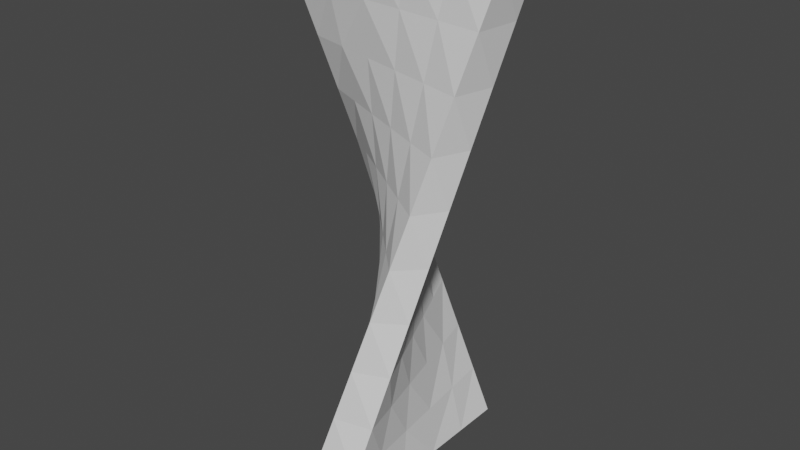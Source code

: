 # Source: TurnClockwise.blend  (saved by Blender 2.80.75; exported with 4.5.12 LTS)
import bpy
from mathutils import Matrix  # noqa: F401  (used for matrix-valued properties, if any)

bpy.ops.wm.read_factory_settings(use_empty=True)
scene = bpy.context.scene
scene.name = 'Scene'

# ---- world
world_world = bpy.data.worlds.new('World'); scene.world = world_world
world_world.use_nodes = True; world_world.node_tree.nodes.clear()
_N = world_world.node_tree.nodes; _L = world_world.node_tree.links
n0 = _N.new('ShaderNodeOutputWorld'); n0.name = 'World Output'; n0.location = (300, 300)
n1 = _N.new('ShaderNodeBackground'); n1.name = 'Background'; n1.location = (10, 300)
n1.inputs[0].default_value = (0.05088, 0.05088, 0.05088, 1.0)
_L.new(n1.outputs[0], n0.inputs[0])
n0.is_active_output = True
world_world.color = (0.05088, 0.05088, 0.05088)
world_world.use_sun_shadow = False
world_world.sun_shadow_jitter_overblur = 0.0

# ---- meshes
me_cube_002 = bpy.data.meshes.new('Cube.002')
me_cube_002.from_pydata([(4.768e-07, 1.0, 0.0), (4.768e-07, 0.0, 0.0), (4.768e-07, 1.0, 5.0), (4.768e-07, 0.0, 5.0), (11.0, 3.0, 3.0), (11.0, 3.0, 2.0), (11.0, -2.0, 3.0), (11.0, -2.0, 2.0), (9.9, -1.7, 3.2), (8.8, -1.4, 3.4), (7.7, -1.1, 3.6), (6.6, -0.8, 3.8), (5.5, -0.5, 4.0), (4.4, -0.2, 4.2), (3.3, 0.1, 4.4), (2.2, 0.4, 4.6), (1.1, 0.7, 4.8), (1.1, -0.2, 4.7), (2.2, -0.4, 4.4), (3.3, -0.6, 4.1), (4.4, -0.8, 3.8), (5.5, -1.0, 3.5), (6.6, -1.2, 3.2), (7.7, -1.4, 2.9), (8.8, -1.6, 2.6), (9.9, -1.8, 2.3), (1.1, 1.2, 0.3), (2.2, 1.4, 0.6), (3.3, 1.6, 0.9), (4.4, 1.8, 1.2), (5.5, 2.0, 1.5), (6.6, 2.2, 1.8), (7.7, 2.4, 2.1), (8.8, 2.6, 2.4), (9.9, 2.8, 2.7), (9.9, 2.7, 1.8), (8.8, 2.4, 1.6), (7.7, 2.1, 1.4), (6.6, 1.8, 1.2), (5.5, 1.5, 1.0), (4.4, 1.2, 0.8), (3.3, 0.9, 0.6), (2.2, 0.6, 0.4), (1.1, 0.3, 0.2), (4.768e-07, 1.0, 4.0), (4.768e-07, 1.0, 3.0), (4.768e-07, 1.0, 2.0), (4.768e-07, 1.0, 1.0), (4.768e-07, 0.0, 1.0), (4.768e-07, 0.0, 2.0), (4.768e-07, 0.0, 3.0), (4.768e-07, 0.0, 4.0), (11.0, 2.0, 3.0), (11.0, 1.0, 3.0), (11.0, 2.384e-07, 3.0), (11.0, -1.0, 3.0), (11.0, -1.0, 2.0), (11.0, 2.384e-07, 2.0), (11.0, 1.0, 2.0), (11.0, 2.0, 2.0), (9.9, -0.9, 2.2), (9.9, 2.98e-07, 2.1), (9.9, 0.9, 2.0), (9.9, 1.8, 1.9), (8.8, -0.8, 2.4), (8.8, 2.384e-07, 2.2), (8.8, 0.8, 2.0), (8.8, 1.6, 1.8), (7.7, -0.7, 2.6), (7.7, 2.384e-07, 2.3), (7.7, 0.7, 2.0), (7.7, 1.4, 1.7), (6.6, -0.6, 2.8), (6.6, 1.788e-07, 2.4), (6.6, 0.6, 2.0), (6.6, 1.2, 1.6), (5.5, -0.5, 3.0), (5.5, 1.192e-07, 2.5), (5.5, 0.5, 2.0), (5.5, 1.0, 1.5), (4.4, -0.4, 3.2), (4.4, 8.941e-08, 2.6), (4.4, 0.4, 2.0), (4.4, 0.8, 1.4), (3.3, -0.3, 3.4), (3.3, 5.96e-08, 2.7), (3.3, 0.3, 2.0), (3.3, 0.6, 1.3), (2.2, -0.2, 3.6), (2.2, 2.98e-08, 2.8), (2.2, 0.2, 2.0), (2.2, 0.4, 1.2), (1.1, -0.1, 3.8), (1.1, 2.235e-08, 2.9), (1.1, 0.1, 2.0), (1.1, 0.2, 1.1), (1.1, 0.8, 3.9), (1.1, 0.9, 3.0), (1.1, 1.0, 2.1), (1.1, 1.1, 1.2), (2.2, 0.6, 3.8), (2.2, 0.8, 3.0), (2.2, 1.0, 2.2), (2.2, 1.2, 1.4), (3.3, 0.4, 3.7), (3.3, 0.7, 3.0), (3.3, 1.0, 2.3), (3.3, 1.3, 1.6), (4.4, 0.2, 3.6), (4.4, 0.6, 3.0), (4.4, 1.0, 2.4), (4.4, 1.4, 1.8), (5.5, 1.192e-07, 3.5), (5.5, 0.5, 3.0), (5.5, 1.0, 2.5), (5.5, 1.5, 2.0), (6.6, -0.2, 3.4), (6.6, 0.4, 3.0), (6.6, 1.0, 2.6), (6.6, 1.6, 2.2), (7.7, -0.4, 3.3), (7.7, 0.3, 3.0), (7.7, 1.0, 2.7), (7.7, 1.7, 2.4), (8.8, -0.6, 3.2), (8.8, 0.2, 3.0), (8.8, 1.0, 2.8), (8.8, 1.8, 2.6), (9.9, -0.8, 3.1), (9.9, 0.1, 3.0), (9.9, 1.0, 2.9), (9.9, 1.9, 2.8)], [], [(51, 2, 44), (25, 6, 8), (59, 4, 52), (43, 0, 26), (52, 34, 131), (48, 43, 95), (59, 35, 5), (63, 36, 35), (67, 37, 36), (71, 38, 37), (75, 39, 38), (79, 40, 39), (87, 40, 83), (91, 41, 87), (95, 42, 91), (47, 26, 0), (99, 27, 26), (103, 28, 27), (107, 29, 28), (111, 30, 29), (115, 31, 30), (123, 31, 119), (127, 32, 123), (131, 33, 127), (5, 34, 4), (35, 33, 34), (36, 32, 33), (37, 31, 32), (38, 30, 31), (39, 29, 30), (40, 28, 29), (41, 27, 28), (42, 26, 27), (3, 16, 2), (17, 15, 16), (18, 14, 15), (19, 13, 14), (20, 12, 13), (21, 11, 12), (22, 10, 11), (23, 9, 10), (24, 8, 9), (9, 128, 124), (124, 129, 125), (125, 130, 126), (130, 127, 126), (10, 124, 120), (120, 125, 121), (121, 126, 122), (122, 127, 123), (11, 120, 116), (116, 121, 117), (117, 122, 118), (118, 123, 119), (12, 116, 112), (112, 117, 113), (113, 118, 114), (114, 119, 115), (13, 112, 108), (108, 113, 109), (109, 114, 110), (110, 115, 111), (13, 104, 14), (104, 109, 105), (105, 110, 106), (106, 111, 107), (14, 100, 15), (100, 105, 101), (101, 106, 102), (102, 107, 103), (15, 96, 16), (100, 97, 96), (97, 102, 98), (98, 103, 99), (16, 44, 2), (96, 45, 44), (45, 98, 46), (46, 99, 47), (18, 92, 88), (88, 93, 89), (89, 94, 90), (94, 91, 90), (19, 88, 84), (84, 89, 85), (85, 90, 86), (86, 91, 87), (20, 84, 80), (80, 85, 81), (81, 86, 82), (82, 87, 83), (21, 80, 76), (76, 81, 77), (77, 82, 78), (78, 83, 79), (22, 76, 72), (72, 77, 73), (73, 78, 74), (74, 79, 75), (22, 68, 23), (68, 73, 69), (69, 74, 70), (70, 75, 71), (23, 64, 24), (64, 69, 65), (65, 70, 66), (66, 71, 67), (24, 60, 25), (64, 61, 60), (61, 66, 62), (62, 67, 63), (25, 56, 7), (60, 57, 56), (57, 62, 58), (58, 63, 59), (17, 51, 92), (92, 50, 93), (93, 49, 94), (49, 95, 94), (8, 55, 128), (128, 54, 129), (129, 53, 130), (53, 131, 130), (7, 55, 6), (56, 54, 55), (54, 58, 53), (58, 52, 53), (1, 47, 0), (48, 46, 47), (49, 45, 46), (50, 44, 45), (51, 3, 2), (25, 7, 6), (59, 5, 4), (43, 1, 0), (52, 4, 34), (48, 1, 43), (59, 63, 35), (63, 67, 36), (67, 71, 37), (71, 75, 38), (75, 79, 39), (79, 83, 40), (87, 41, 40), (91, 42, 41), (95, 43, 42), (47, 99, 26), (99, 103, 27), (103, 107, 28), (107, 111, 29), (111, 115, 30), (115, 119, 31), (123, 32, 31), (127, 33, 32), (131, 34, 33), (5, 35, 34), (35, 36, 33), (36, 37, 32), (37, 38, 31), (38, 39, 30), (39, 40, 29), (40, 41, 28), (41, 42, 27), (42, 43, 26), (3, 17, 16), (17, 18, 15), (18, 19, 14), (19, 20, 13), (20, 21, 12), (21, 22, 11), (22, 23, 10), (23, 24, 9), (24, 25, 8), (9, 8, 128), (124, 128, 129), (125, 129, 130), (130, 131, 127), (10, 9, 124), (120, 124, 125), (121, 125, 126), (122, 126, 127), (11, 10, 120), (116, 120, 121), (117, 121, 122), (118, 122, 123), (12, 11, 116), (112, 116, 117), (113, 117, 118), (114, 118, 119), (13, 12, 112), (108, 112, 113), (109, 113, 114), (110, 114, 115), (13, 108, 104), (104, 108, 109), (105, 109, 110), (106, 110, 111), (14, 104, 100), (100, 104, 105), (101, 105, 106), (102, 106, 107), (15, 100, 96), (100, 101, 97), (97, 101, 102), (98, 102, 103), (16, 96, 44), (96, 97, 45), (45, 97, 98), (46, 98, 99), (18, 17, 92), (88, 92, 93), (89, 93, 94), (94, 95, 91), (19, 18, 88), (84, 88, 89), (85, 89, 90), (86, 90, 91), (20, 19, 84), (80, 84, 85), (81, 85, 86), (82, 86, 87), (21, 20, 80), (76, 80, 81), (77, 81, 82), (78, 82, 83), (22, 21, 76), (72, 76, 77), (73, 77, 78), (74, 78, 79), (22, 72, 68), (68, 72, 73), (69, 73, 74), (70, 74, 75), (23, 68, 64), (64, 68, 69), (65, 69, 70), (66, 70, 71), (24, 64, 60), (64, 65, 61), (61, 65, 66), (62, 66, 67), (25, 60, 56), (60, 61, 57), (57, 61, 62), (58, 62, 63), (17, 3, 51), (92, 51, 50), (93, 50, 49), (49, 48, 95), (8, 6, 55), (128, 55, 54), (129, 54, 53), (53, 52, 131), (7, 56, 55), (56, 57, 54), (54, 57, 58), (58, 59, 52), (1, 48, 47), (48, 49, 46), (49, 50, 45), (50, 51, 44)])
_uv = me_cube_002.uv_layers.new(name='UVMap')
_uv.uv.foreach_set('vector', [1.0, 4.0, 0.0, 5.0, 0.0, 4.0, 1.0, 9.9, 0.0, 11.0, 0.0, 9.9, 1.0, 4.0, 0.0, 5.0, 0.0, 4.0, 1.0, 9.9, 0.0, 11.0, 0.0, 9.9, 1.0, 11.0, -4.768e-08, 9.9, 1.0, 9.9, 1.2, 11.0, -4.768e-08, 9.9, 1.2, 9.9, 1.2, 0.0, -4.292e-07, 1.1, -4.768e-07, 0.0, 1.2, 1.1, -3.815e-07, 2.2, -4.292e-07, 1.1, 1.2, 2.2, -3.338e-07, 3.3, -3.815e-07, 2.2, 1.2, 3.3, -2.861e-07, 4.4, -3.338e-07, 3.3, 1.2, 4.4, -2.384e-07, 5.5, -2.861e-07, 4.4, 1.2, 5.5, -1.907e-07, 6.6, -2.384e-07, 5.5, 1.2, 7.7, -1.907e-07, 6.6, 1.2, 6.6, 1.2, 8.8, -1.431e-07, 7.7, 1.2, 7.7, 1.2, 9.9, -9.537e-08, 8.8, 1.2, 8.8, 1.0, 0.0, -4.292e-07, 1.1, -4.768e-07, 0.0, 1.0, 1.1, -3.815e-07, 2.2, -4.292e-07, 1.1, 1.0, 2.2, -3.338e-07, 3.3, -3.815e-07, 2.2, 1.0, 3.3, -2.861e-07, 4.4, -3.338e-07, 3.3, 1.0, 4.4, -1.192e-07, 5.5, -2.861e-07, 4.4, 1.0, 5.5, -1.907e-07, 6.6, -1.192e-07, 5.5, 1.0, 7.7, -1.907e-07, 6.6, 1.0, 6.6, 1.0, 8.8, -1.431e-07, 7.7, 1.0, 7.7, 1.0, 9.9, -9.537e-08, 8.8, 1.0, 8.8, 1.0, 0.0, 0.0, 1.1, 0.0, 0.0, 1.0, 1.1, 0.0, 2.2, 0.0, 1.1, 1.0, 2.2, 0.0, 3.3, 0.0, 2.2, 1.0, 3.3, 0.0, 4.4, 0.0, 3.3, 1.0, 4.4, -1.192e-07, 5.5, 0.0, 4.4, 1.0, 5.5, 0.0, 6.6, -1.192e-07, 5.5, 1.0, 6.6, 0.0, 7.7, 0.0, 6.6, 1.0, 7.7, 0.0, 8.8, 0.0, 7.7, 1.0, 8.8, 0.0, 9.9, 0.0, 8.8, 1.0, 0.0, 0.0, 1.1, 0.0, 0.0, 1.0, 1.1, 0.0, 2.2, 0.0, 1.1, 1.0, 2.2, 0.0, 3.3, 0.0, 2.2, 1.0, 3.3, 0.0, 4.4, 0.0, 3.3, 1.0, 4.4, 0.0, 5.5, 0.0, 4.4, 1.0, 5.5, 0.0, 6.6, 0.0, 5.5, 1.0, 6.6, 0.0, 7.7, 0.0, 6.6, 1.0, 7.7, 0.0, 8.8, 0.0, 7.7, 1.0, 8.8, 0.0, 9.9, 0.0, 8.8, 5.0, 8.8, 4.0, 9.9, 4.0, 8.8, 4.0, 8.8, 3.0, 9.9, 3.0, 8.8, 3.0, 8.8, 2.0, 9.9, 2.0, 8.8, 2.0, 9.9, 1.0, 8.8, 2.0, 8.8, 5.0, 7.7, 4.0, 8.8, 4.0, 7.7, 4.0, 7.7, 3.0, 8.8, 3.0, 7.7, 3.0, 7.7, 2.0, 8.8, 2.0, 7.7, 2.0, 7.7, 1.0, 8.8, 1.0, 7.7, 5.0, 6.6, 4.0, 7.7, 4.0, 6.6, 4.0, 6.6, 3.0, 7.7, 3.0, 6.6, 3.0, 6.6, 2.0, 7.7, 2.0, 6.6, 2.0, 6.6, 1.0, 7.7, 1.0, 6.6, 5.0, 5.5, 4.0, 6.6, 4.0, 5.5, 4.0, 5.5, 3.0, 6.6, 3.0, 5.5, 3.0, 5.5, 2.0, 6.6, 2.0, 5.5, 2.0, 5.5, 1.0, 6.6, 1.0, 5.5, 5.0, 4.4, 4.0, 5.5, 4.0, 4.4, 4.0, 4.4, 3.0, 5.5, 3.0, 4.4, 3.0, 4.4, 2.0, 5.5, 2.0, 4.4, 2.0, 4.4, 1.0, 5.5, 1.0, 4.4, 5.0, 4.4, 4.0, 3.3, 5.0, 3.3, 4.0, 3.3, 3.0, 4.4, 3.0, 3.3, 3.0, 3.3, 2.0, 4.4, 2.0, 3.3, 2.0, 3.3, 1.0, 4.4, 1.0, 3.3, 5.0, 3.3, 4.0, 2.2, 5.0, 2.2, 4.0, 2.2, 3.0, 3.3, 3.0, 2.2, 3.0, 2.2, 2.0, 3.3, 2.0, 2.2, 2.0, 2.2, 1.0, 3.3, 1.0, 2.2, 5.0, 2.2, 4.0, 1.1, 5.0, 1.1, 4.0, 2.2, 3.0, 1.1, 4.0, 1.1, 3.0, 1.1, 2.0, 2.2, 2.0, 1.1, 2.0, 1.1, 1.0, 2.2, 1.0, 1.1, 5.0, 1.1, 4.0, 0.0, 5.0, 0.0, 4.0, 1.1, 3.0, 0.0, 4.0, 0.0, 3.0, 0.0, 2.0, 1.1, 2.0, 0.0, 2.0, 0.0, 1.0, 1.1, 1.0, 0.0, 6.0, 8.8, 4.8, 9.9, 4.8, 8.8, 4.8, 8.8, 3.6, 9.9, 3.6, 8.8, 3.6, 8.8, 2.4, 9.9, 2.4, 8.8, 2.4, 9.9, 1.2, 8.8, 2.4, 8.8, 6.0, 7.7, 4.8, 8.8, 4.8, 7.7, 4.8, 7.7, 3.6, 8.8, 3.6, 7.7, 3.6, 7.7, 2.4, 8.8, 2.4, 7.7, 2.4, 7.7, 1.2, 8.8, 1.2, 7.7, 6.0, 6.6, 4.8, 7.7, 4.8, 6.6, 4.8, 6.6, 3.6, 7.7, 3.6, 6.6, 3.6, 6.6, 2.4, 7.7, 2.4, 6.6, 2.4, 6.6, 1.2, 7.7, 1.2, 6.6, 6.0, 5.5, 4.8, 6.6, 4.8, 5.5, 4.8, 5.5, 3.6, 6.6, 3.6, 5.5, 3.6, 5.5, 2.4, 6.6, 2.4, 5.5, 2.4, 5.5, 1.2, 6.6, 1.2, 5.5, 6.0, 4.4, 4.8, 5.5, 4.8, 4.4, 4.8, 4.4, 3.6, 5.5, 3.6, 4.4, 3.6, 4.4, 2.4, 5.5, 2.4, 4.4, 2.4, 4.4, 1.2, 5.5, 1.2, 4.4, 6.0, 4.4, 4.8, 3.3, 6.0, 3.3, 4.8, 3.3, 3.6, 4.4, 3.6, 3.3, 3.6, 3.3, 2.4, 4.4, 2.4, 3.3, 2.4, 3.3, 1.2, 4.4, 1.2, 3.3, 6.0, 3.3, 4.8, 2.2, 6.0, 2.2, 4.8, 2.2, 3.6, 3.3, 3.6, 2.2, 3.6, 2.2, 2.4, 3.3, 2.4, 2.2, 2.4, 2.2, 1.2, 3.3, 1.2, 2.2, 6.0, 2.2, 4.8, 1.1, 6.0, 1.1, 4.8, 2.2, 3.6, 1.1, 4.8, 1.1, 3.6, 1.1, 2.4, 2.2, 2.4, 1.1, 2.4, 1.1, 1.2, 2.2, 1.2, 1.1, 6.0, 1.1, 4.8, 0.0, 6.0, 0.0, 4.8, 1.1, 3.6, 0.0, 4.8, 0.0, 3.6, 0.0, 2.4, 1.1, 2.4, 0.0, 2.4, 0.0, 1.2, 1.1, 1.2, 0.0, 6.0, 9.9, 4.8, 11.0, 4.8, 9.9, 4.8, 9.9, 3.6, 11.0, 3.6, 9.9, 3.6, 9.9, 2.4, 11.0, 2.4, 9.9, 2.4, 11.0, 1.2, 9.9, 2.4, 9.9, 5.0, 9.9, 4.0, 11.0, 4.0, 9.9, 4.0, 9.9, 3.0, 11.0, 3.0, 9.9, 3.0, 9.9, 2.0, 11.0, 2.0, 9.9, 2.0, 11.0, 1.0, 9.9, 2.0, 9.9, 1.0, 0.0, 0.0, 1.0, 0.0, 0.0, 1.0, 1.0, 0.0, 2.0, 0.0, 1.0, 0.0, 2.0, 1.0, 3.0, 0.0, 3.0, 1.0, 3.0, 0.0, 4.0, 0.0, 3.0, 1.0, 0.0, 0.0, 1.0, 0.0, 0.0, 1.0, 1.0, 0.0, 2.0, 0.0, 1.0, 1.0, 2.0, 0.0, 3.0, 0.0, 2.0, 1.0, 3.0, 0.0, 4.0, 0.0, 3.0, 1.0, 4.0, 1.0, 5.0, 0.0, 5.0, 1.0, 9.9, 1.0, 11.0, 0.0, 11.0, 1.0, 4.0, 1.0, 5.0, 0.0, 5.0, 1.0, 9.9, 1.0, 11.0, 0.0, 11.0, 1.0, 11.0, 0.0, 11.0, -4.768e-08, 9.9, 1.2, 11.0, 0.0, 11.0, -4.768e-08, 9.9, 1.2, 0.0, 1.2, 1.1, -4.292e-07, 1.1, 1.2, 1.1, 1.2, 2.2, -3.815e-07, 2.2, 1.2, 2.2, 1.2, 3.3, -3.338e-07, 3.3, 1.2, 3.3, 1.2, 4.4, -2.861e-07, 4.4, 1.2, 4.4, 1.2, 5.5, -2.384e-07, 5.5, 1.2, 5.5, 1.2, 6.6, -1.907e-07, 6.6, 1.2, 7.7, -1.431e-07, 7.7, -1.907e-07, 6.6, 1.2, 8.8, -9.537e-08, 8.8, -1.431e-07, 7.7, 1.2, 9.9, -4.768e-08, 9.9, -9.537e-08, 8.8, 1.0, 0.0, 1.0, 1.1, -4.292e-07, 1.1, 1.0, 1.1, 1.0, 2.2, -3.815e-07, 2.2, 1.0, 2.2, 1.0, 3.3, -3.338e-07, 3.3, 1.0, 3.3, 1.0, 4.4, -2.861e-07, 4.4, 1.0, 4.4, 1.0, 5.5, -1.192e-07, 5.5, 1.0, 5.5, 1.0, 6.6, -1.907e-07, 6.6, 1.0, 7.7, -1.431e-07, 7.7, -1.907e-07, 6.6, 1.0, 8.8, -9.537e-08, 8.8, -1.431e-07, 7.7, 1.0, 9.9, -4.768e-08, 9.9, -9.537e-08, 8.8, 1.0, 0.0, 1.0, 1.1, 0.0, 1.1, 1.0, 1.1, 1.0, 2.2, 0.0, 2.2, 1.0, 2.2, 1.0, 3.3, 0.0, 3.3, 1.0, 3.3, 1.0, 4.4, 0.0, 4.4, 1.0, 4.4, 1.0, 5.5, -1.192e-07, 5.5, 1.0, 5.5, 1.0, 6.6, 0.0, 6.6, 1.0, 6.6, 1.0, 7.7, 0.0, 7.7, 1.0, 7.7, 1.0, 8.8, 0.0, 8.8, 1.0, 8.8, 1.0, 9.9, 0.0, 9.9, 1.0, 0.0, 1.0, 1.1, 0.0, 1.1, 1.0, 1.1, 1.0, 2.2, 0.0, 2.2, 1.0, 2.2, 1.0, 3.3, 0.0, 3.3, 1.0, 3.3, 1.0, 4.4, 0.0, 4.4, 1.0, 4.4, 1.0, 5.5, 0.0, 5.5, 1.0, 5.5, 1.0, 6.6, 0.0, 6.6, 1.0, 6.6, 1.0, 7.7, 0.0, 7.7, 1.0, 7.7, 1.0, 8.8, 0.0, 8.8, 1.0, 8.8, 1.0, 9.9, 0.0, 9.9, 5.0, 8.8, 5.0, 9.9, 4.0, 9.9, 4.0, 8.8, 4.0, 9.9, 3.0, 9.9, 3.0, 8.8, 3.0, 9.9, 2.0, 9.9, 2.0, 9.9, 1.0, 9.9, 1.0, 8.8, 5.0, 7.7, 5.0, 8.8, 4.0, 8.8, 4.0, 7.7, 4.0, 8.8, 3.0, 8.8, 3.0, 7.7, 3.0, 8.8, 2.0, 8.8, 2.0, 7.7, 2.0, 8.8, 1.0, 8.8, 5.0, 6.6, 5.0, 7.7, 4.0, 7.7, 4.0, 6.6, 4.0, 7.7, 3.0, 7.7, 3.0, 6.6, 3.0, 7.7, 2.0, 7.7, 2.0, 6.6, 2.0, 7.7, 1.0, 7.7, 5.0, 5.5, 5.0, 6.6, 4.0, 6.6, 4.0, 5.5, 4.0, 6.6, 3.0, 6.6, 3.0, 5.5, 3.0, 6.6, 2.0, 6.6, 2.0, 5.5, 2.0, 6.6, 1.0, 6.6, 5.0, 4.4, 5.0, 5.5, 4.0, 5.5, 4.0, 4.4, 4.0, 5.5, 3.0, 5.5, 3.0, 4.4, 3.0, 5.5, 2.0, 5.5, 2.0, 4.4, 2.0, 5.5, 1.0, 5.5, 5.0, 4.4, 4.0, 4.4, 4.0, 3.3, 4.0, 3.3, 4.0, 4.4, 3.0, 4.4, 3.0, 3.3, 3.0, 4.4, 2.0, 4.4, 2.0, 3.3, 2.0, 4.4, 1.0, 4.4, 5.0, 3.3, 4.0, 3.3, 4.0, 2.2, 4.0, 2.2, 4.0, 3.3, 3.0, 3.3, 3.0, 2.2, 3.0, 3.3, 2.0, 3.3, 2.0, 2.2, 2.0, 3.3, 1.0, 3.3, 5.0, 2.2, 4.0, 2.2, 4.0, 1.1, 4.0, 2.2, 3.0, 2.2, 3.0, 1.1, 3.0, 1.1, 3.0, 2.2, 2.0, 2.2, 2.0, 1.1, 2.0, 2.2, 1.0, 2.2, 5.0, 1.1, 4.0, 1.1, 4.0, 0.0, 4.0, 1.1, 3.0, 1.1, 3.0, 0.0, 3.0, 0.0, 3.0, 1.1, 2.0, 1.1, 2.0, 0.0, 2.0, 1.1, 1.0, 1.1, 6.0, 8.8, 6.0, 9.9, 4.8, 9.9, 4.8, 8.8, 4.8, 9.9, 3.6, 9.9, 3.6, 8.8, 3.6, 9.9, 2.4, 9.9, 2.4, 9.9, 1.2, 9.9, 1.2, 8.8, 6.0, 7.7, 6.0, 8.8, 4.8, 8.8, 4.8, 7.7, 4.8, 8.8, 3.6, 8.8, 3.6, 7.7, 3.6, 8.8, 2.4, 8.8, 2.4, 7.7, 2.4, 8.8, 1.2, 8.8, 6.0, 6.6, 6.0, 7.7, 4.8, 7.7, 4.8, 6.6, 4.8, 7.7, 3.6, 7.7, 3.6, 6.6, 3.6, 7.7, 2.4, 7.7, 2.4, 6.6, 2.4, 7.7, 1.2, 7.7, 6.0, 5.5, 6.0, 6.6, 4.8, 6.6, 4.8, 5.5, 4.8, 6.6, 3.6, 6.6, 3.6, 5.5, 3.6, 6.6, 2.4, 6.6, 2.4, 5.5, 2.4, 6.6, 1.2, 6.6, 6.0, 4.4, 6.0, 5.5, 4.8, 5.5, 4.8, 4.4, 4.8, 5.5, 3.6, 5.5, 3.6, 4.4, 3.6, 5.5, 2.4, 5.5, 2.4, 4.4, 2.4, 5.5, 1.2, 5.5, 6.0, 4.4, 4.8, 4.4, 4.8, 3.3, 4.8, 3.3, 4.8, 4.4, 3.6, 4.4, 3.6, 3.3, 3.6, 4.4, 2.4, 4.4, 2.4, 3.3, 2.4, 4.4, 1.2, 4.4, 6.0, 3.3, 4.8, 3.3, 4.8, 2.2, 4.8, 2.2, 4.8, 3.3, 3.6, 3.3, 3.6, 2.2, 3.6, 3.3, 2.4, 3.3, 2.4, 2.2, 2.4, 3.3, 1.2, 3.3, 6.0, 2.2, 4.8, 2.2, 4.8, 1.1, 4.8, 2.2, 3.6, 2.2, 3.6, 1.1, 3.6, 1.1, 3.6, 2.2, 2.4, 2.2, 2.4, 1.1, 2.4, 2.2, 1.2, 2.2, 6.0, 1.1, 4.8, 1.1, 4.8, 0.0, 4.8, 1.1, 3.6, 1.1, 3.6, 0.0, 3.6, 0.0, 3.6, 1.1, 2.4, 1.1, 2.4, 0.0, 2.4, 1.1, 1.2, 1.1, 6.0, 9.9, 6.0, 11.0, 4.8, 11.0, 4.8, 9.9, 4.8, 11.0, 3.6, 11.0, 3.6, 9.9, 3.6, 11.0, 2.4, 11.0, 2.4, 11.0, 1.2, 11.0, 1.2, 9.9, 5.0, 9.9, 5.0, 11.0, 4.0, 11.0, 4.0, 9.9, 4.0, 11.0, 3.0, 11.0, 3.0, 9.9, 3.0, 11.0, 2.0, 11.0, 2.0, 11.0, 1.0, 11.0, 1.0, 9.9, 1.0, 0.0, 1.0, 1.0, 0.0, 1.0, 1.0, 1.0, 1.0, 2.0, 0.0, 2.0, 0.0, 2.0, 1.0, 2.0, 1.0, 3.0, 1.0, 3.0, 1.0, 4.0, 0.0, 4.0, 1.0, 0.0, 1.0, 1.0, 0.0, 1.0, 1.0, 1.0, 1.0, 2.0, 0.0, 2.0, 1.0, 2.0, 1.0, 3.0, 0.0, 3.0, 1.0, 3.0, 1.0, 4.0, 0.0, 4.0])
me_cube_002.use_remesh_preserve_volume = False
me_cube_002.use_remesh_preserve_attributes = False
me_cube_002.use_mirror_vertex_groups = False
me_cube_002.update()

# ---- objects
ob_track_twist_pos = bpy.data.objects.new('Track_Twist_Pos', me_cube_002)

# ---- transforms, parenting, visibility, modifiers, constraints
ob_track_twist_pos.location = (0.0, 0.0, 0.0)
ob_track_twist_pos.rotation_euler = (-1.571, -1.571, 0.0)
ob_track_twist_pos.lineart.crease_threshold = 0.0

# ---- collection membership
scene.collection.objects.link(ob_track_twist_pos)

# ---- scene / render settings (as saved in the file)
scene.frame_start = 1; scene.frame_end = 250; scene.frame_set(0)
scene.render.engine = 'BLENDER_EEVEE_NEXT'
scene.cycles.use_denoising = False
scene.cycles.samples = 128
scene.cycles.sampling_pattern = 'TABULATED_SOBOL'
scene.cycles.use_adaptive_sampling = False
scene.cycles.use_light_tree = False
scene.view_settings.view_transform = 'Filmic'
bpy.context.view_layer.update()

# ---- added for rendering (the .blend has no active camera and no usable light): camera, sun
cam_auto = bpy.data.cameras.new('AutoCamera')
cam_auto.lens = 50.0
cam_auto.sensor_width = 36.0
cam_auto.clip_end = 1000.0
ob_auto_camera = bpy.data.objects.new('AutoCamera', cam_auto)
scene.collection.objects.link(ob_auto_camera)
ob_auto_camera.location = (12.5989, -12.0187, 15.1791)
ob_auto_camera.rotation_euler = (1.09748, -7.21219e-08, 0.694738)
scene.camera = ob_auto_camera
light_auto_sun = bpy.data.lights.new('AutoSun', 'SUN')
light_auto_sun.energy = 3.0
light_auto_sun.angle = 0.0523599
ob_auto_sun = bpy.data.objects.new('AutoSun', light_auto_sun)
scene.collection.objects.link(ob_auto_sun)
ob_auto_sun.rotation_euler = (0.872665, 0.174533, 0.523599)
bpy.context.view_layer.update()
